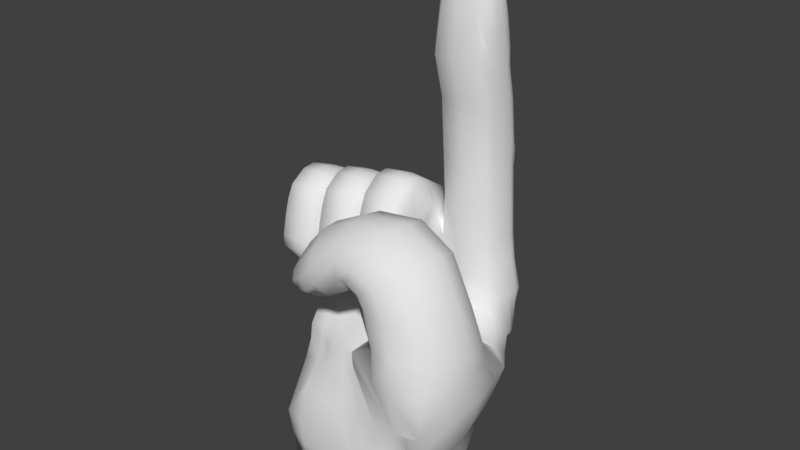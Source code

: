 # Source: right_hand.blend  (saved by Blender 2.78.0; exported with 4.5.12 LTS)
import bpy
from mathutils import Matrix  # noqa: F401  (used for matrix-valued properties, if any)

bpy.ops.wm.read_factory_settings(use_empty=True)
scene = bpy.context.scene
scene.name = 'Scene'

# ---- collections
col_collection_1 = bpy.data.collections.new('Collection 1'); scene.collection.children.link(col_collection_1)

# ---- world
world_world = bpy.data.worlds.new('World'); scene.world = world_world
world_world.color = (0.05088, 0.05088, 0.05088)
world_world.use_sun_shadow = False
world_world.sun_shadow_jitter_overblur = 0.0
world_world.cycles.sampling_method = 'MANUAL'

# ---- meshes
me_plane = bpy.data.meshes.new('Plane')
me_plane.from_pydata([(-0.2796, 0.08342, -0.6136), (0.08996, 0.117, -0.6136), (-0.2798, -0.2905, -0.6111), (0.08996, -0.3406, -0.6136), (-0.3294, -0.1118, -0.6136), (-0.09483, 0.1072, -0.6136), (0.09818, -0.1118, -0.6136), (-0.09483, -0.3308, -0.6136), (-0.1156, -0.1118, -0.6136), (-0.3217, -0.01419, -0.6136), (-0.002435, 0.117, -0.6136), (0.0969, -0.2262, -0.6136), (-0.1872, -0.3225, -0.6136), (-0.3217, -0.2094, -0.6136), (-0.1872, 0.09893, -0.6136), (0.0969, 0.002629, -0.6136), (-0.002435, -0.3406, -0.6136), (-0.1124, -0.2213, -0.6136), (-0.1124, -0.0023, -0.6136), (-0.2225, -0.1118, -0.6136), (-0.008712, -0.1118, -0.6136), (-0.007735, 0.002629, -0.6136), (-0.217, -0.006429, -0.6136), (-0.217, -0.2171, -0.6136), (-0.007735, -0.2262, -0.6136), (0.1723, 0.1105, -0.6136), (0.1723, -0.3341, -0.6136), (0.1934, -0.1118, -0.6136), (0.1901, -0.223, -0.6136), (0.1901, -0.0006221, -0.6136), (0.2567, 0.09893, -0.6136), (0.2567, -0.3225, -0.6136), (0.2911, -0.1118, -0.6136), (0.2858, -0.2171, -0.6136), (0.2858, -0.006429, -0.6136), (0.3455, 0.08342, -0.6136), (0.3455, -0.307, -0.6136), (0.3939, -0.1118, -0.6136), (0.3863, -0.2094, -0.6136), (0.3863, -0.01419, -0.6136), (-0.304, 0.08342, -0.5136), (0.09411, 0.117, -0.5136), (-0.3041, -0.2905, -0.5111), (0.09411, -0.3406, -0.5136), (-0.3576, -0.1118, -0.5136), (-0.09142, 0.1072, -0.5136), (0.3834, 0.09159, -0.3975), (-0.1049, -0.3308, -0.5136), (0.2837, -0.3313, -0.3975), (-0.3493, -0.01419, -0.5136), (-0.005412, 0.117, -0.5136), (0.2837, 0.1077, -0.3975), (-0.2045, -0.3225, -0.5136), (-0.3493, -0.2094, -0.5136), (-0.2045, 0.09893, -0.5136), (0.1889, -0.3434, -0.3975), (-0.005412, -0.3406, -0.5136), (0.1889, 0.1199, -0.3975), (-0.00715, -0.3502, -0.3975), (-0.2145, 0.1077, -0.3975), (-0.3654, -0.2135, -0.3975), (-0.2145, -0.3313, -0.3975), (-0.00715, 0.1266, -0.3975), (-0.3654, -0.0101, -0.3975), (-0.1108, -0.3399, -0.3975), (0.1828, 0.1105, -0.5136), (0.1828, -0.3341, -0.5136), (-0.09733, 0.1164, -0.3975), (-0.3986, -0.1118, -0.3975), (0.09654, -0.3502, -0.3975), (0.2738, 0.09893, -0.5136), (0.2738, -0.3225, -0.5136), (-0.3184, -0.2986, -0.395), (0.09654, 0.1266, -0.3975), (-0.3182, 0.09159, -0.3975), (0.3694, 0.08342, -0.5136), (0.3694, -0.307, -0.5136), (0.4215, -0.1118, -0.5136), (0.4134, -0.2094, -0.5136), (0.4134, -0.01419, -0.5136), (0.3834, -0.3152, -0.3975), (0.4506, -0.1118, -0.3975), (0.4422, -0.2135, -0.3975), (0.4422, -0.0101, -0.3975), (0.5101, -0.1497, -0.2442), (0.4953, -0.2771, -0.2744), (0.4953, -0.02238, -0.2139), (0.58, -0.1812, -0.1138), (0.5652, -0.3086, -0.144), (0.5652, -0.05386, -0.08355), (0.6292, -0.2084, 0.03642), (0.6144, -0.337, 0.01212), (0.6144, -0.07979, 0.06072), (0.6263, -0.2574, 0.1817), (0.6123, -0.3606, 0.1711), (0.6109, -0.1541, 0.19), (0.6213, -0.2548, 0.2727), (0.6062, -0.35, 0.2814), (0.607, -0.1597, 0.2619), (0.5425, -0.4459, 0.2791), (0.5611, -0.464, 0.145), (0.5441, -0.4642, -0.03167), (0.4854, -0.435, -0.19), (0.423, -0.4036, -0.3226), (0.4326, -0.4925, 0.2829), (0.4514, -0.5149, 0.145), (0.3267, -0.4743, 0.2814), (0.3454, -0.4954, 0.145), (0.2512, -0.4135, 0.2981), (0.2695, -0.4041, 0.2238), (0.2482, -0.294, 0.2629), (0.2935, -0.2825, 0.2358), (0.2825, -0.2156, 0.2564), (0.3276, -0.1972, 0.2358), (0.3832, -0.135, 0.3017), (0.3711, -0.07941, 0.1856), (0.5119, -0.1035, 0.3017), (0.4998, -0.04798, 0.1856), (0.5327, 0.02198, 0.1204), (0.4836, 0.07481, 0.1419), (0.4127, 0.1085, 0.2171), (0.3756, 0.1298, 0.3325), (0.3594, 0.1407, 0.4186), (-0.00715, 0.1693, -0.2637), (-0.09733, 0.159, -0.2637), (0.09654, 0.1693, -0.2637), (-0.00715, 0.206, -0.1725), (-0.09733, 0.1957, -0.1725), (0.09654, 0.206, -0.1725), (-0.00715, 0.2663, -0.06963), (-0.09733, 0.256, -0.06963), (0.09654, 0.2663, -0.06963), (-0.00715, 0.3339, 0.05681), (-0.1108, 0.3237, 0.05681), (0.09654, 0.3339, 0.05681), (-0.4467, 0.1172, 0.6097), (-0.3779, 0.1196, 0.6155), (-0.3204, 0.1172, 0.6097), (-0.4467, 0.31, 0.5031), (-0.4467, 0.4183, 0.378), (-0.3779, 0.3172, 0.5061), (-0.3779, 0.4183, 0.378), (-0.3204, 0.31, 0.5031), (-0.3204, 0.4183, 0.378), (0.1788, 0.2061, -0.2345), (0.1788, 0.2704, -0.102), (0.1788, 0.3329, 0.01913), (0.1788, 0.4142, 0.1781), (0.1788, 0.4445, 0.2614), (0.1788, 0.4123, 0.3446), (0.1761, 0.3915, 0.52), (0.193, 0.3839, 0.6913), (0.193, 0.3991, 0.795), (0.193, 0.3707, 0.879), (0.193, 0.3385, 1.072), (0.193, 0.312, 1.2), (0.193, 0.3177, 1.279), (0.193, 0.2818, 1.42), (0.2027, 0.252, 1.428), (0.1998, 0.2281, 1.61), (0.1985, 0.2081, 1.646), (0.1982, 0.1833, 1.65), (0.1975, 0.1429, 1.627), (0.1961, 0.1121, 1.567), (0.1912, 0.09059, 1.437), (0.1788, 0.06979, 1.242), (0.1788, 0.1171, 1.064), (0.1788, 0.1379, 0.7827), (0.1788, 0.1474, 0.6444), (0.353, 0.1758, -0.2307), (0.353, 0.2439, -0.1001), (0.353, 0.3083, 0.0267), (0.353, 0.3934, 0.1838), (0.353, 0.4256, 0.25), (0.353, 0.3953, 0.339), (0.3502, 0.3669, 0.5052), (0.353, 0.3556, 0.6617), (0.353, 0.384, 0.7852), (0.353, 0.3499, 0.8667), (0.353, 0.3253, 1.067), (0.353, 0.2988, 1.195), (0.353, 0.3064, 1.267), (0.353, 0.2761, 1.405), (0.3425, 0.2472, 1.422), (0.3422, 0.2311, 1.607), (0.3475, 0.2127, 1.643), (0.3517, 0.1822, 1.648), (0.3483, 0.1433, 1.622), (0.3418, 0.106, 1.553), (0.3491, 0.08606, 1.415), (0.353, 0.0736, 1.245), (0.353, 0.1215, 1.062), (0.353, 0.1329, 0.9429), (0.353, 0.1412, 0.7841), (0.353, 0.1424, 0.6275), (0.1788, 0.1275, 0.9235), (0.5723, -0.2594, 0.4262), (0.5572, -0.3473, 0.4329), (0.5583, -0.1717, 0.4146), (0.5059, -0.4361, 0.4259), (0.3965, -0.4798, 0.4198), (0.2909, -0.4637, 0.409), (0.2025, -0.3998, 0.3789), (0.1991, -0.3007, 0.3704), (0.2332, -0.2281, 0.3674), (0.3484, -0.1596, 0.3889), (0.4766, -0.1324, 0.3981), (0.4681, -0.2457, 0.6157), (0.4547, -0.3341, 0.6161), (0.4573, -0.1585, 0.5985), (0.4306, -0.425, 0.582), (0.3359, -0.4719, 0.53), (0.2446, -0.4589, 0.4751), (0.1942, -0.3909, 0.4397), (0.1912, -0.2919, 0.4295), (0.2208, -0.2183, 0.4408), (0.2944, -0.1531, 0.4787), (0.4054, -0.1221, 0.5415), (0.3071, -0.2393, 0.7014), (0.2994, -0.3279, 0.6995), (0.3032, -0.1521, 0.683), (0.2691, -0.42, 0.6474), (0.2254, -0.4684, 0.5757), (0.1834, -0.4569, 0.5018), (0.1603, -0.3897, 0.4558), (0.1591, -0.2907, 0.445), (0.1729, -0.2166, 0.4623), (0.2068, -0.1503, 0.5155), (0.258, -0.1175, 0.6015), (0.1014, 0.4183, 0.419), (0.1014, 0.31, 0.5682), (0.03674, 0.4183, 0.419), (0.03674, 0.3172, 0.5719), (-0.04054, 0.4183, 0.419), (-0.04054, 0.31, 0.5682), (0.1014, 0.1172, 0.6955), (0.03674, 0.1196, 0.7024), (-0.04054, 0.1172, 0.6955), (0.1014, 0.04332, 0.7264), (0.03674, 0.04386, 0.7341), (-0.04054, 0.04332, 0.7264), (0.1014, -0.01336, 0.7193), (0.03674, -0.01425, 0.7268), (-0.04054, -0.01336, 0.7193), (0.1014, -0.08427, 0.6633), (0.03674, -0.08694, 0.6694), (-0.04054, -0.08427, 0.6633), (0.1014, -0.1117, 0.5951), (0.03674, -0.115, 0.5995), (-0.04054, -0.1117, 0.5951), (0.1014, -0.1316, 0.5093), (0.03674, -0.1355, 0.5115), (-0.04054, -0.1316, 0.5093), (0.1014, -0.1494, 0.4077), (0.03674, -0.1537, 0.4073), (-0.04054, -0.1494, 0.4077), (0.1014, -0.145, 0.3422), (0.03674, -0.1492, 0.3402), (-0.04054, -0.145, 0.3422), (0.1014, -0.1131, 0.2834), (0.03674, -0.1165, 0.2799), (-0.04054, -0.1131, 0.2834), (0.1014, -0.04921, 0.1998), (0.03674, -0.05101, 0.1942), (-0.04054, -0.04921, 0.1998), (0.1014, 0.02495, 0.1543), (0.03674, 0.02503, 0.1476), (-0.04054, 0.02495, 0.1543), (0.1014, 0.1022, 0.1567), (0.03674, 0.1043, 0.15), (-0.04054, 0.1022, 0.1567), (0.1014, 0.1742, 0.2015), (0.03674, 0.178, 0.196), (-0.04054, 0.1742, 0.2015), (0.1014, 0.172, 0.2578), (0.03674, 0.1758, 0.2536), (-0.04054, 0.172, 0.2578), (0.1014, 0.137, 0.3159), (0.03674, 0.1399, 0.3132), (-0.04054, 0.137, 0.3159), (0.1014, 0.09205, 0.3748), (0.03674, 0.09381, 0.3736), (-0.04054, 0.09205, 0.3748), (0.1014, 0.0304, 0.4087), (0.03674, 0.0304, 0.4087), (-0.04054, 0.0304, 0.4087), (0.1014, 0.06002, 0.4271), (0.03674, 0.06002, 0.4271), (-0.04054, 0.06002, 0.4271), (0.1014, 0.06833, 0.4565), (0.03674, 0.06833, 0.4565), (-0.04054, 0.06833, 0.4565), (0.1351, -0.03455, 0.4906), (0.03674, 0.1716, 0.3744), (-0.04054, 0.1716, 0.3744), (0.1014, 0.1719, 0.3748), (0.2659, 0.3206, 0.02291), (0.3216, 0.09117, -0.5136), (0.2659, 0.122, 0.9314), (0.3011, 0.09117, -0.6136), (0.2708, 0.1421, 1.632), (0.2659, 0.3068, 1.413), (0.2659, 0.4194, 0.7901), (0.2659, 0.4038, 0.1809), (0.3335, 0.09967, -0.3975), (0.3361, -0.01031, -0.6136), (0.2659, 0.1313, 0.7816), (0.2675, 0.1027, 1.558), (0.2691, 0.2646, 1.426), (0.2659, 0.3882, 0.8729), (0.2659, 0.4652, 0.2575), (0.3335, -0.3232, -0.3975), (0.2659, 0.1313, 0.6555), (0.267, 0.07697, 1.423), (0.3425, -0.1118, -0.6136), (0.2686, 0.2408, 1.611), (0.2659, 0.3598, 1.069), (0.2659, 0.4038, 0.3418), (0.2659, 0.1909, -0.2326), (0.3361, -0.2133, -0.6136), (0.2659, 0.06348, 1.242), (0.2709, 0.215, 1.653), (0.2659, 0.3333, 1.198), (0.2602, 0.3872, 0.5199), (0.2659, 0.2572, -0.101), (0.3216, -0.3148, -0.5136), (0.2659, 0.1111, 1.061), (0.3011, -0.3148, -0.6136), (0.2722, 0.1827, 1.659), (0.2659, 0.3399, 1.273), (0.2659, 0.3976, 0.6765), (0.353, 0.1412, 0.6618), (0.5845, -0.04513, 0.05981), (0.1014, 0.4858, 0.2785), (0.03674, 0.516, 0.2803), (-0.04054, 0.4858, 0.2785), (0.1014, 0.4411, 0.1836), (0.03674, 0.4411, 0.1836), (-0.04054, 0.4411, 0.1836), (0.1677, 0.1964, 1.602), (0.1653, 0.1442, 1.588), (0.1451, 0.1898, 1.499), (0.1485, 0.1404, 1.481), (0.1289, 0.2003, 1.357), (0.1289, 0.1522, 1.351), (0.1315, 0.2095, 1.301), (0.1315, 0.1614, 1.294), (0.1315, 0.2175, 1.215), (0.1315, 0.1692, 1.21), (0.1315, 0.2411, 1.074), (0.1315, 0.1929, 1.067), (0.1394, 0.253, 0.9066), (0.1394, 0.2046, 0.9027), (0.1473, 0.2672, 0.822), (0.1473, 0.2193, 0.8139), (0.1459, 0.279, 0.7276), (0.1459, 0.2312, 0.7191), (0.1331, 0.01361, 0.6842), (0.1331, -0.0573, 0.6283), (0.1331, -0.08471, 0.5601), (0.1331, -0.1046, 0.4742), (0.1331, -0.1224, 0.3726), (0.1532, 0.3742, 0.5729), (0.1702, 0.3666, 0.6922), (0.1702, 0.3817, 0.796), (0.1702, 0.3534, 0.8799), (0.1702, 0.3212, 1.073), (0.1702, 0.2947, 1.201), (0.1702, 0.3004, 1.28), (0.1702, 0.2644, 1.357), (0.1664, 0.2258, 1.452), (0.378, 0.2125, 1.604), (0.3898, 0.1826, 1.602), (0.3866, 0.1454, 1.584), (0.3767, 0.1146, 1.549), (0.3874, 0.2161, 1.444), (0.4014, 0.1839, 1.492), (0.397, 0.1447, 1.482), (0.3821, 0.1067, 1.459), (0.4003, 0.2199, 1.344), (0.4082, 0.1895, 1.344), (0.4003, 0.1476, 1.344), (0.3898, 0.1005, 1.344), (0.3992, 0.2352, 1.266), (0.4071, 0.2048, 1.266), (0.3992, 0.163, 1.266), (0.3887, 0.1158, 1.266), (0.3992, 0.2407, 1.197), (0.4071, 0.2103, 1.197), (0.3992, 0.1684, 1.197), (0.3887, 0.1213, 1.197), (0.3959, 0.2746, 1.068), (0.4038, 0.2442, 1.068), (0.3959, 0.2024, 1.068), (0.3854, 0.1552, 1.068), (0.3915, 0.3064, 0.8643), (0.3994, 0.276, 0.8643), (0.3915, 0.2341, 0.8642), (0.381, 0.187, 0.8638), (0.3915, 0.3064, 0.7843), (0.3994, 0.276, 0.7844), (0.3915, 0.2341, 0.7843), (0.381, 0.187, 0.7839), (0.3992, 0.3064, 0.6485), (0.4071, 0.276, 0.6486), (0.3992, 0.2341, 0.6485), (0.3887, 0.187, 0.6481), (0.4079, 0.3064, 0.4788), (0.4158, 0.276, 0.4788), (0.4079, 0.2341, 0.4787), (0.3974, 0.187, 0.4783), (0.4211, 0.3064, 0.3682), (0.429, 0.276, 0.3682), (0.4211, 0.2341, 0.3681), (0.4106, 0.187, 0.3677), (0.4496, 0.3064, 0.2444), (0.4574, 0.276, 0.2445), (0.4496, 0.2341, 0.2443), (0.439, 0.187, 0.2439), (0.4294, 0.3065, 0.07289), (0.4571, 0.2641, 0.07362), (0.4729, 0.2263, 0.07276), (0.4851, 0.1817, 0.08309), (0.1277, 0.04854, 0.2288), (0.1277, 0.09647, 0.2762), (0.1397, -0.0106, 0.2934), (0.1397, 0.03733, 0.3408), (0.1397, -0.06688, 0.3542), (0.1397, -0.01895, 0.4017), (0.1351, -0.0062, 0.5182), (0.1234, 0.0445, 0.5544), (0.1259, 0.1083, 0.6545), (0.1117, 0.192, 0.557), (0.1226, 0.121, 0.6442), (0.1288, 0.192, 0.5029), (0.1397, 0.121, 0.5901), (-0.06153, 0.04587, 0.2182), (-0.06153, 0.09914, 0.2842), (-0.07339, -0.01745, 0.3015), (-0.07339, 0.03104, 0.3451), (-0.07339, -0.07844, 0.3791), (-0.07339, -0.01384, 0.388), (-0.07339, -0.08726, 0.4864), (-0.07339, -0.03058, 0.4541), (-0.07522, -0.04058, 0.6143), (-0.07339, 0.01762, 0.5402), (-0.07339, 0.1239, 0.5827), (-0.07339, 0.09226, 0.5257), (-0.07339, 0.3065, 0.465), (-0.0577, 0.2786, 0.4079), (-0.06475, 0.006194, 0.4432), (-0.06475, 0.03946, 0.4537), (-0.06475, 0.05478, 0.4802), (-0.1151, 0.4183, 0.4008), (-0.1151, 0.31, 0.5347), (-0.1763, 0.4183, 0.4008), (-0.1763, 0.3172, 0.538), (-0.2494, 0.4183, 0.4008), (-0.2494, 0.31, 0.5347), (-0.1151, 0.1172, 0.6489), (-0.1763, 0.1196, 0.6551), (-0.2494, 0.1172, 0.6489), (-0.1151, 0.04332, 0.6767), (-0.1763, 0.04386, 0.6835), (-0.2494, 0.04332, 0.6767), (-0.1151, -0.01336, 0.6703), (-0.1763, -0.01425, 0.677), (-0.2494, -0.01336, 0.6703), (-0.1151, -0.08427, 0.6201), (-0.1763, -0.08694, 0.6255), (-0.2494, -0.08427, 0.6201), (-0.1151, -0.1117, 0.5588), (-0.1763, -0.115, 0.5628), (-0.2494, -0.1117, 0.5588), (-0.1151, -0.1316, 0.4818), (-0.1763, -0.1355, 0.4838), (-0.2494, -0.1316, 0.4818), (-0.1151, -0.1494, 0.3906), (-0.1763, -0.1537, 0.3903), (-0.2494, -0.1494, 0.3906), (-0.1151, -0.145, 0.3319), (-0.1763, -0.1492, 0.3301), (-0.2494, -0.145, 0.3319), (-0.1151, -0.1131, 0.2791), (-0.1763, -0.1165, 0.276), (-0.2494, -0.1131, 0.2791), (-0.1151, -0.04921, 0.2041), (-0.1763, -0.05101, 0.1991), (-0.2494, -0.04921, 0.2041), (-0.1151, 0.02495, 0.1633), (-0.1763, 0.02503, 0.1572), (-0.2494, 0.02495, 0.1633), (-0.1151, 0.1022, 0.1654), (-0.1763, 0.1043, 0.1594), (-0.2494, 0.1022, 0.1654), (-0.1151, 0.1742, 0.2056), (-0.1763, 0.178, 0.2007), (-0.2494, 0.1742, 0.2056), (-0.1151, 0.172, 0.2561), (-0.1763, 0.1758, 0.2524), (-0.2494, 0.172, 0.2561), (-0.1151, 0.137, 0.3082), (-0.1763, 0.1399, 0.3058), (-0.2494, 0.137, 0.3082), (-0.1151, 0.09205, 0.3611), (-0.1763, 0.09381, 0.3601), (-0.2494, 0.09205, 0.3611), (-0.1151, 0.0304, 0.3915), (-0.1763, 0.0304, 0.3915), (-0.2494, 0.0304, 0.3915), (-0.1151, 0.06002, 0.4081), (-0.1763, 0.06002, 0.4081), (-0.2494, 0.06002, 0.4081), (-0.1151, 0.06833, 0.4345), (-0.1763, 0.06833, 0.4345), (-0.2494, 0.06833, 0.4345), (-0.08314, -0.03455, 0.465), (-0.1763, 0.1716, 0.3608), (-0.2494, 0.1716, 0.3608), (-0.1151, 0.1719, 0.3611), (-0.08507, 0.01361, 0.6388), (-0.08507, -0.0573, 0.5886), (-0.08507, -0.08471, 0.5274), (-0.08507, -0.1046, 0.4503), (-0.08507, -0.1224, 0.3592), (-0.0902, 0.04854, 0.2301), (-0.0902, 0.09647, 0.2726), (-0.0788, -0.0106, 0.2881), (-0.0788, 0.03733, 0.3306), (-0.0788, -0.06688, 0.3427), (-0.0788, -0.01895, 0.3852), (-0.08314, -0.0062, 0.4898), (-0.09425, 0.0445, 0.5223), (-0.09193, 0.1083, 0.6121), (-0.09588, 0.3138, 0.4886), (-0.09502, 0.121, 0.6028), (-0.07968, 0.3138, 0.4401), (-0.07882, 0.121, 0.5543), (-0.07457, 0.2716, 0.4155), (-0.07246, 0.09139, 0.4915), (-0.2693, 0.04587, 0.2206), (-0.2693, 0.09914, 0.2798), (-0.2805, -0.01745, 0.2953), (-0.2805, 0.03104, 0.3345), (-0.2805, -0.07844, 0.365), (-0.2805, -0.01384, 0.3729), (-0.2805, -0.08726, 0.4612), (-0.2805, -0.03058, 0.4323), (-0.2822, -0.04058, 0.5761), (-0.2805, 0.01762, 0.5095), (-0.2805, 0.1239, 0.5477), (-0.2805, 0.09226, 0.4965), (-0.2805, 0.3065, 0.442), (-0.2805, 0.2748, 0.3909), (-0.2723, 0.006194, 0.4225), (-0.2723, 0.03946, 0.432), (-0.2723, 0.05478, 0.4557), (-0.3204, 0.04332, 0.6356), (-0.3779, 0.04386, 0.642), (-0.4467, 0.04332, 0.6356), (-0.3204, -0.01336, 0.6296), (-0.3779, -0.01425, 0.6359), (-0.4467, -0.01336, 0.6296), (-0.3204, -0.08427, 0.5828), (-0.3779, -0.08694, 0.5878), (-0.4467, -0.08427, 0.5828), (-0.3204, -0.1117, 0.5256), (-0.3779, -0.115, 0.5293), (-0.4467, -0.1117, 0.5256), (-0.3204, -0.1316, 0.4536), (-0.3779, -0.1355, 0.4555), (-0.4467, -0.1316, 0.4536), (-0.3204, -0.1494, 0.3685), (-0.3779, -0.1537, 0.3682), (-0.4467, -0.1494, 0.3685), (-0.3204, -0.145, 0.3137), (-0.3779, -0.1492, 0.312), (-0.4467, -0.145, 0.3137), (-0.3204, -0.1131, 0.2644), (-0.3779, -0.1165, 0.2615), (-0.4467, -0.1131, 0.2644), (-0.3204, -0.04921, 0.1943), (-0.3779, -0.05101, 0.1896), (-0.4467, -0.04921, 0.1943), (-0.3204, 0.02495, 0.1562), (-0.3779, 0.02503, 0.1506), (-0.4467, 0.02495, 0.1562), (-0.3204, 0.1022, 0.1582), (-0.3779, 0.1043, 0.1526), (-0.4467, 0.1022, 0.1582), (-0.3204, 0.1742, 0.1958), (-0.3779, 0.178, 0.1911), (-0.4467, 0.1742, 0.1958), (-0.3204, 0.172, 0.2429), (-0.3779, 0.1758, 0.2394), (-0.4467, 0.172, 0.2429), (-0.3204, 0.137, 0.2916), (-0.3779, 0.1399, 0.2893), (-0.4467, 0.137, 0.2916), (-0.3204, 0.09205, 0.341), (-0.3779, 0.09381, 0.34), (-0.4467, 0.09205, 0.341), (-0.3204, 0.0304, 0.3693), (-0.3779, 0.0304, 0.3693), (-0.4467, 0.0304, 0.3693), (-0.3204, 0.06002, 0.3848), (-0.3779, 0.06002, 0.3848), (-0.4467, 0.06002, 0.3848), (-0.3204, 0.06833, 0.4094), (-0.3779, 0.06833, 0.4094), (-0.4467, 0.06833, 0.4094), (-0.2904, -0.03455, 0.438), (-0.3779, 0.1716, 0.3407), (-0.4467, 0.1716, 0.3407), (-0.3204, 0.1719, 0.341), (-0.2922, 0.01361, 0.6003), (-0.2922, -0.0573, 0.5534), (-0.2922, -0.08471, 0.4962), (-0.2922, -0.1046, 0.4243), (-0.2922, -0.1224, 0.3391), (-0.297, 0.04854, 0.2186), (-0.297, 0.09647, 0.2583), (-0.2863, -0.0106, 0.2727), (-0.2863, 0.03733, 0.3125), (-0.2863, -0.06688, 0.3237), (-0.2863, -0.01895, 0.3635), (-0.2904, -0.0062, 0.4611), (-0.3008, 0.0445, 0.4914), (-0.2987, 0.1083, 0.5754), (-0.3024, 0.3138, 0.46), (-0.3016, 0.121, 0.5667), (-0.2872, 0.3138, 0.4147), (-0.2863, 0.121, 0.5213), (-0.3126, 0.2749, 0.3823), (-0.2804, 0.09139, 0.4627), (-0.4654, 0.04587, 0.2098), (-0.4654, 0.09914, 0.265), (-0.4759, -0.01745, 0.2795), (-0.4759, 0.03104, 0.3161), (-0.4759, -0.07844, 0.3446), (-0.4759, -0.01384, 0.352), (-0.4759, -0.08726, 0.4345), (-0.4759, -0.03058, 0.4074), (-0.4775, -0.04058, 0.5417), (-0.4759, 0.01762, 0.4795), (-0.4759, 0.1239, 0.5152), (-0.4759, 0.09226, 0.4674), (-0.4759, 0.3065, 0.4165), (-0.4933, 0.275, 0.3679), (-0.4682, 0.006194, 0.3982), (-0.4682, 0.03946, 0.4071), (-0.4682, 0.05478, 0.4292), (0.5665, 0.05256, 0.02987), (0.5238, 0.1129, 0.05137), (0.1091, -0.2458, 0.6814), (0.1078, -0.3233, 0.6782), (0.112, -0.1697, 0.6657), (0.1163, -0.4039, 0.631), (0.1227, -0.4466, 0.5638), (0.129, -0.437, 0.4947), (0.1424, -0.3843, 0.423), (0.1429, -0.2978, 0.4134), (0.141, -0.233, 0.43), (0.1264, -0.169, 0.5091), (0.1189, -0.1399, 0.5897), (-0.03803, -0.2507, 0.6064), (-0.0376, -0.3282, 0.6031), (-0.03349, -0.1746, 0.5913), (-0.02002, -0.4087, 0.5582), (-0.001666, -0.4513, 0.4932), (0.0162, -0.4416, 0.4261), (0.03604, -0.3888, 0.3556), (0.03693, -0.3023, 0.3461), (0.03138, -0.2375, 0.362), (0.007422, -0.1737, 0.4394), (-0.01416, -0.1447, 0.5175), (-0.1236, -0.2528, 0.5199), (-0.1187, -0.3198, 0.515), (-0.1241, -0.1865, 0.5078), (-0.09928, -0.3879, 0.4716), (-0.08078, -0.4229, 0.4109), (-0.06561, -0.4125, 0.3497), (-0.06002, -0.3608, 0.3131), (-0.06403, -0.2858, 0.3066), (-0.0725, -0.2303, 0.3228), (-0.08818, -0.1814, 0.3687), (-0.1088, -0.1585, 0.4409), (-0.1984, -0.2767, 0.4076), (-0.1955, -0.3155, 0.4048), (-0.1987, -0.2384, 0.4007), (-0.1843, -0.3549, 0.3797), (-0.1736, -0.3751, 0.3446), (-0.1649, -0.3691, 0.3092), (-0.1616, -0.3392, 0.288), (-0.1639, -0.2958, 0.2843), (-0.1688, -0.2637, 0.2937), (-0.1779, -0.2354, 0.3202), (-0.1898, -0.2222, 0.362), (-0.2112, -0.2872, 0.3741), (-0.2095, -0.3101, 0.3725), (-0.2114, -0.2644, 0.37), (-0.2029, -0.3335, 0.3576), (-0.1965, -0.3455, 0.3368), (-0.1913, -0.3419, 0.3158), (-0.1894, -0.3242, 0.3033), (-0.1908, -0.2985, 0.301), (-0.1937, -0.2794, 0.3066), (-0.1991, -0.2627, 0.3223), (-0.2061, -0.2549, 0.3471), (-0.08422, 0.3956, 0.4191), (-0.2917, 0.3956, 0.3937), (-0.4399, 0.4576, 0.222), (-0.369, 0.5183, 0.2171), (-0.3139, 0.4781, 0.2204), (-0.1086, 0.4781, 0.2431), (-0.1673, 0.5183, 0.2399), (-0.2429, 0.4781, 0.2431), (-0.07353, 0.4586, 0.2739), (-0.281, 0.4586, 0.2485), (-0.4415, 0.4004, 0.1463), (-0.3728, 0.4004, 0.1463), (-0.3153, 0.4004, 0.1463), (-0.1099, 0.4004, 0.1691), (-0.1711, 0.4004, 0.1691), (-0.2443, 0.4004, 0.1691), (-0.07517, 0.4013, 0.1982), (-0.2826, 0.4013, 0.1728), (-0.4335, 0.3262, 0.02124), (-0.3891, 0.3262, 0.02124), (-0.3316, 0.3262, 0.02124), (-0.1262, 0.3262, 0.04402), (-0.1874, 0.3262, 0.04402), (-0.2605, 0.3262, 0.04402), (-0.4027, 0.214, -0.1023), (-0.2989, 0.3272, 0.0477), (-0.3381, 0.2537, -0.09519), (-0.1215, 0.2674, -0.07572), (-0.1962, 0.2674, -0.07572), (-0.2693, 0.2674, -0.07572), (-0.3885, 0.1425, -0.2143), (-0.3414, 0.2, -0.2113), (-0.1247, 0.2137, -0.1918), (-0.1995, 0.2137, -0.1918), (-0.2726, 0.2137, -0.1918), (-0.3752, 0.05555, -0.2875), (-0.3371, 0.1515, -0.2936), (-0.1952, 0.1653, -0.2741), (-0.2684, 0.1653, -0.2741), (-0.4808, 0.3196, 0.1543), (-0.4727, 0.2455, 0.02924), (-0.4419, 0.1332, -0.09433), (-0.4374, 0.06408, -0.1724), (-0.452, 0.2928, 0.2192), (0.1733, 0.1474, 0.4448), (0.2604, 0.1313, 0.4455), (0.1733, 0.1474, 0.3094), (0.2604, 0.1313, 0.3101), (0.17, 0.1324, 0.2031), (0.2571, 0.1163, 0.2038), (0.03674, 0.1848, 0.2507), (-0.04054, 0.1848, 0.2507), (0.1014, 0.1851, 0.251), (-0.1763, 0.1848, 0.237), (-0.2494, 0.1848, 0.237), (-0.1151, 0.1851, 0.2374), (-0.3779, 0.1848, 0.2169), (-0.3204, 0.1851, 0.2172), (0.0368, 0.1179, 0.1554), (-0.04047, 0.1179, 0.1554), (0.1015, 0.1182, 0.1558), (-0.1762, 0.1179, 0.1418), (-0.2493, 0.1179, 0.1418), (-0.115, 0.1182, 0.1421), (-0.3779, 0.1179, 0.1217), (-0.3204, 0.1182, 0.122), (0.0368, 0.01496, 0.1204), (-0.04047, 0.01496, 0.1204), (0.1015, 0.01527, 0.1207), (-0.1762, 0.01496, 0.1067), (-0.2493, 0.01496, 0.1067), (-0.115, 0.01527, 0.1071), (-0.3735, 0.03251, 0.04555), (-0.3204, 0.01527, 0.08691), (0.4217, 0.0268, 0.1691), (0.179, 0.0507, 0.1551), (0.2661, 0.03465, 0.1558), (0.03879, -0.08381, 0.06552), (-0.03849, -0.08381, 0.06552), (0.1034, -0.0835, 0.06587), (-0.1742, -0.08381, 0.05188), (-0.2474, -0.08381, 0.05188), (-0.113, -0.0835, 0.0522), (-0.3184, -0.0835, 0.03204), (0.181, -0.04807, 0.1002), (0.2681, -0.06412, 0.1009), (0.1585, -0.3979, 0.1602), (0.1547, -0.2812, 0.1602), (0.1888, -0.1958, 0.1602), (0.07539, -0.3045, 0.01882), (0.0716, -0.2376, 0.01882), (0.1057, -0.1887, 0.01882), (0.02558, -0.2395, -0.07821), (0.008061, -0.2174, -0.01746), (0.03009, -0.1898, 0.03053), (-0.04485, -0.2325, -0.08992), (-0.06236, -0.2104, -0.02916), (-0.04033, -0.1828, 0.01883), (-0.1209, -0.2238, -0.1008), (-0.1384, -0.2017, -0.04002), (-0.1164, -0.1741, 0.007966), (-0.3508, -0.06746, -0.006295), (-0.4321, 0.01117, -0.2298), (-0.1765, -0.1526, 0.002536), (-0.2421, -0.1367, -0.005493), (-0.3131, -0.1364, -0.02533), (-0.3455, -0.1204, -0.1894), (-0.4172, -0.01361, -0.289), (-0.1679, -0.1893, -0.05636), (-0.2272, -0.1615, -0.06464), (-0.2982, -0.1612, -0.08448), (-0.3306, -0.1451, -0.2485), (-0.1758, -0.2154, -0.1434), (-0.2351, -0.1876, -0.1517), (-0.3061, -0.1873, -0.1715), (-0.3385, -0.1713, -0.3356), (0.2899, -0.2984, -0.2315), (0.1951, -0.3105, -0.2315), (-0.0009731, -0.3172, -0.2315), (-0.2084, -0.2984, -0.2315), (-0.1047, -0.307, -0.2315), (0.1027, -0.3172, -0.2315), (0.3397, -0.2903, -0.2315), (-0.4733, 0.2935, 0.2768)], [], [(24, 11, 3, 16), (23, 17, 7, 12), (22, 18, 8, 19), (21, 15, 6, 20), (18, 21, 20, 8), (5, 10, 21, 18), (10, 1, 15, 21), (9, 22, 19, 4), (0, 14, 22, 9), (14, 5, 18, 22), (13, 23, 12, 2), (4, 19, 23, 13), (19, 8, 17, 23), (17, 24, 16, 7), (8, 20, 24, 17), (20, 6, 11, 24), (3, 11, 28, 26), (15, 1, 25, 29), (11, 6, 27, 28), (6, 15, 29, 27), (28, 27, 32, 33), (26, 28, 33, 31), (29, 25, 30, 34), (27, 29, 34, 32), (33, 32, 314, 319), (31, 33, 319, 327), (34, 30, 299, 305), (32, 34, 305, 314), (87, 90, 91, 88), (89, 92, 90, 87), (84, 87, 88, 85), (86, 89, 87, 84), (81, 84, 85, 82), (83, 86, 84, 81), (78, 82, 80, 76), (70, 51, 304, 297), (45, 67, 62, 50), (54, 59, 67, 45), (76, 80, 311, 325), (44, 68, 63, 49), (43, 69, 58, 56), (65, 57, 51, 70), (53, 60, 68, 44), (71, 48, 55, 66), (52, 61, 72, 42), (40, 74, 59, 54), (75, 46, 83, 79), (41, 73, 57, 65), (42, 72, 60, 53), (50, 62, 73, 41), (77, 81, 82, 78), (66, 55, 69, 43), (47, 64, 61, 52), (49, 63, 74, 40), (79, 83, 81, 77), (56, 58, 64, 47), (16, 56, 47, 7), (39, 79, 77, 37), (9, 49, 40, 0), (7, 47, 52, 12), (26, 66, 43, 3), (37, 77, 78, 38), (10, 50, 41, 1), (2, 42, 53, 13), (1, 41, 65, 25), (35, 75, 79, 39), (0, 40, 54, 14), (12, 52, 42, 2), (31, 71, 66, 26), (13, 53, 44, 4), (25, 65, 70, 30), (3, 43, 56, 16), (4, 44, 49, 9), (36, 76, 325, 327), (14, 54, 45, 5), (5, 45, 50, 10), (30, 70, 297, 299), (38, 78, 76, 36), (92, 95, 93, 90), (90, 93, 94, 91), (95, 98, 96, 93), (93, 96, 97, 94), (97, 99, 100, 94), (94, 100, 101, 91), (91, 101, 102, 88), (88, 102, 103, 85), (80, 82, 85, 103), (99, 104, 105, 100), (104, 106, 107, 105), (106, 108, 109, 107), (108, 110, 111, 109), (110, 112, 113, 111), (112, 114, 115, 113), (114, 116, 117, 115), (98, 95, 117, 116), (62, 123, 125, 73), (67, 124, 123, 62), (123, 126, 128, 125), (124, 127, 126, 123), (126, 129, 131, 128), (127, 130, 129, 126), (129, 132, 134, 131), (130, 133, 132, 129), (138, 135, 136, 140), (135, 559, 558, 136), (140, 136, 137, 142), (136, 558, 557, 137), (143, 141, 140, 142), (141, 139, 138, 140), (145, 324, 318, 144), (146, 296, 324, 145), (147, 303, 296, 146), (148, 310, 303, 147), (149, 317, 310, 148), (175, 174, 317, 323), (323, 150, 151, 330), (176, 330, 302, 177), (153, 309, 302, 152), (154, 316, 309, 153), (155, 322, 316, 154), (156, 329, 322, 155), (157, 301, 329, 156), (158, 308, 301, 157), (159, 315, 308, 158), (160, 321, 315, 159), (161, 328, 321, 160), (162, 300, 328, 161), (163, 307, 300, 162), (164, 313, 307, 163), (165, 320, 313, 164), (166, 326, 320, 165), (192, 191, 326, 298), (167, 306, 298, 195), (193, 306, 312, 331), (108, 202, 203, 110), (106, 201, 202, 108), (104, 200, 201, 106), (99, 199, 200, 104), (96, 196, 197, 97), (97, 197, 199, 99), (114, 205, 206, 116), (98, 198, 196, 96), (112, 204, 205, 114), (110, 203, 204, 112), (116, 206, 198, 98), (201, 212, 213, 202), (197, 208, 210, 199), (205, 216, 217, 206), (202, 213, 214, 203), (199, 210, 211, 200), (206, 217, 209, 198), (196, 207, 208, 197), (203, 214, 215, 204), (200, 211, 212, 201), (198, 209, 207, 196), (204, 215, 216, 205), (207, 218, 219, 208), (214, 225, 226, 215), (211, 222, 223, 212), (209, 220, 218, 207), (215, 226, 227, 216), (212, 223, 224, 213), (208, 219, 221, 210), (216, 227, 228, 217), (213, 224, 225, 214), (210, 221, 222, 211), (217, 228, 220, 209), (149, 229, 230, 150), (229, 231, 232, 230), (231, 233, 234, 232), (234, 237, 236, 232), (232, 236, 235, 230), (237, 240, 239, 236), (236, 239, 238, 235), (240, 243, 242, 239), (239, 242, 241, 238), (243, 246, 245, 242), (242, 245, 244, 241), (246, 249, 248, 245), (245, 248, 247, 244), (249, 252, 251, 248), (248, 251, 250, 247), (252, 255, 254, 251), (251, 254, 253, 250), (255, 258, 257, 254), (254, 257, 256, 253), (258, 261, 260, 257), (257, 260, 259, 256), (261, 264, 263, 260), (260, 263, 262, 259), (264, 267, 266, 263), (263, 266, 265, 262), (267, 270, 269, 266), (266, 269, 268, 265), (270, 273, 272, 269), (269, 272, 271, 268), (273, 276, 275, 272), (272, 275, 274, 271), (276, 279, 278, 275), (275, 278, 277, 274), (279, 282, 281, 278), (278, 281, 280, 277), (282, 285, 284, 281), (281, 284, 283, 280), (285, 288, 287, 284), (284, 287, 286, 283), (288, 291, 290, 287), (287, 290, 289, 286), (291, 294, 293, 290), (295, 289, 290, 293), (324, 170, 169, 318), (175, 323, 330, 176), (301, 182, 181, 329), (307, 188, 187, 300), (168, 312, 306, 167), (325, 71, 31, 327), (314, 37, 38, 319), (150, 323, 317, 149), (329, 181, 180, 322), (300, 187, 186, 328), (306, 193, 192, 298), (304, 46, 75, 297), (317, 174, 173, 310), (322, 180, 179, 316), (328, 186, 185, 321), (326, 166, 195, 298), (173, 172, 303, 310), (316, 179, 178, 309), (321, 185, 184, 315), (326, 191, 190, 320), (297, 75, 35, 299), (305, 39, 37, 314), (303, 172, 171, 296), (309, 178, 177, 302), (315, 184, 183, 308), (320, 190, 189, 313), (299, 35, 39, 305), (311, 48, 71, 325), (296, 171, 170, 324), (151, 152, 302, 330), (308, 183, 182, 301), (313, 189, 188, 307), (319, 38, 36, 327), (231, 334, 335, 233), (229, 333, 334, 231), (334, 337, 338, 335), (333, 336, 337, 334), (149, 148, 333, 229), (148, 147, 336, 333), (161, 339, 340, 162), (339, 341, 342, 340), (341, 343, 344, 342), (343, 345, 346, 344), (345, 347, 348, 346), (347, 349, 350, 348), (349, 351, 352, 350), (351, 353, 354, 352), (353, 355, 356, 354), (163, 162, 340), (164, 163, 340, 342), (165, 164, 342, 344), (344, 346, 165), (166, 165, 346, 348), (348, 350, 166), (195, 166, 350, 352), (167, 195, 352, 354), (168, 167, 354, 356), (247, 359, 358, 244), (250, 360, 359, 247), (253, 361, 360, 250), (244, 358, 357, 241), (156, 368, 369, 157), (154, 366, 367, 155), (152, 364, 365, 153), (150, 362, 363, 151), (157, 369, 370, 158), (155, 367, 368, 156), (153, 365, 366, 154), (151, 363, 364, 152), (161, 160, 339), (160, 159, 339), (159, 158, 370, 339), (339, 370, 341), (341, 370, 369, 343), (343, 369, 368, 345), (345, 368, 367, 347), (347, 367, 366, 349), (349, 366, 365, 351), (351, 365, 364, 353), (353, 364, 363, 355), (188, 374, 373, 187), (187, 373, 372, 186), (186, 372, 371, 185), (374, 378, 377, 373), (373, 377, 376, 372), (372, 376, 375, 371), (378, 382, 381, 377), (377, 381, 380, 376), (376, 380, 379, 375), (382, 386, 385, 381), (381, 385, 384, 380), (380, 384, 383, 379), (386, 390, 389, 385), (385, 389, 388, 384), (384, 388, 387, 383), (390, 394, 393, 389), (389, 393, 392, 388), (388, 392, 391, 387), (394, 398, 397, 393), (393, 397, 396, 392), (392, 396, 395, 391), (398, 402, 401, 397), (397, 401, 400, 396), (396, 400, 399, 395), (185, 371, 184), (183, 184, 371, 375), (182, 183, 375, 379), (181, 182, 379, 383), (180, 181, 383, 387), (179, 180, 387, 391), (178, 179, 391, 395), (177, 178, 395, 399), (188, 189, 378, 374), (378, 189, 382), (189, 190, 386, 382), (386, 190, 390), (190, 191, 394, 390), (191, 192, 398, 394), (192, 193, 402, 398), (402, 406, 405, 401), (401, 405, 404, 400), (400, 404, 403, 399), (406, 410, 409, 405), (405, 409, 408, 404), (404, 408, 407, 403), (410, 414, 413, 409), (409, 413, 412, 408), (408, 412, 411, 407), (414, 418, 417, 413), (413, 417, 416, 412), (412, 416, 415, 411), (418, 422, 421, 417), (417, 421, 420, 416), (416, 420, 419, 415), (193, 331, 406, 402), (331, 194, 406), (176, 177, 399, 403), (175, 176, 403, 407), (174, 175, 407, 411), (173, 174, 411, 415), (194, 122, 410, 406), (122, 121, 414, 410), (121, 120, 418, 414), (271, 424, 423, 268), (424, 426, 425, 423), (426, 428, 427, 425), (360, 361, 427, 428), (271, 274, 277, 424), (277, 280, 426, 424), (280, 283, 428, 426), (268, 423, 265), (253, 256, 361), (259, 427, 361, 256), (259, 262, 425, 427), (262, 265, 423, 425), (289, 430, 429, 286), (286, 429, 292, 283), (360, 428, 283, 292), (360, 292, 359), (292, 429, 358, 359), (357, 358, 429, 430), (357, 430, 435, 431), (241, 357, 238), (235, 238, 357, 431), (150, 230, 362), (362, 230, 355, 363), (235, 433, 432, 230), (235, 431, 433), (433, 435, 434, 432), (431, 435, 433), (289, 295, 755, 753), (289, 753, 435, 430), (295, 761, 757, 755), (270, 436, 437, 273), (436, 438, 439, 437), (438, 440, 441, 439), (440, 442, 443, 441), (442, 444, 445, 443), (444, 446, 447, 445), (446, 448, 449, 447), (273, 437, 279, 276), (282, 279, 437, 439), (285, 282, 439, 441), (270, 267, 436), (267, 264, 438, 436), (264, 261, 440, 438), (258, 440, 261), (258, 255, 442, 440), (252, 442, 255), (249, 444, 252), (246, 444, 249), (243, 444, 246), (240, 444, 243), (240, 237, 446, 444), (237, 234, 448, 446), (288, 451, 452, 291), (285, 450, 451, 288), (441, 443, 450, 285), (443, 445, 451, 450), (451, 445, 452), (445, 447, 452), (452, 447, 291), (294, 291, 447, 449), (444, 442, 252), (234, 233, 448), (453, 455, 456, 454), (455, 457, 458, 456), (458, 461, 460, 456), (456, 460, 459, 454), (461, 464, 463, 460), (460, 463, 462, 459), (464, 467, 466, 463), (463, 466, 465, 462), (467, 470, 469, 466), (466, 469, 468, 465), (470, 473, 472, 469), (469, 472, 471, 468), (473, 476, 475, 472), (472, 475, 474, 471), (476, 479, 478, 475), (475, 478, 477, 474), (479, 482, 481, 478), (478, 481, 480, 477), (482, 485, 484, 481), (481, 484, 483, 480), (485, 488, 487, 484), (484, 487, 486, 483), (488, 491, 490, 487), (487, 490, 489, 486), (491, 494, 493, 490), (490, 493, 492, 489), (494, 497, 496, 493), (493, 496, 495, 492), (497, 500, 499, 496), (496, 499, 498, 495), (500, 503, 502, 499), (499, 502, 501, 498), (503, 506, 505, 502), (502, 505, 504, 501), (506, 509, 508, 505), (505, 508, 507, 504), (509, 512, 511, 508), (508, 511, 510, 507), (512, 515, 514, 511), (511, 514, 513, 510), (515, 518, 517, 514), (519, 513, 514, 517), (471, 522, 521, 468), (474, 523, 522, 471), (477, 524, 523, 474), (468, 521, 520, 465), (495, 526, 525, 492), (526, 528, 527, 525), (528, 530, 529, 527), (523, 524, 529, 530), (495, 498, 501, 526), (501, 504, 528, 526), (504, 507, 530, 528), (492, 525, 489), (477, 480, 524), (483, 529, 524, 480), (483, 486, 527, 529), (486, 489, 525, 527), (513, 532, 531, 510), (510, 531, 516, 507), (523, 530, 507, 516), (523, 516, 522), (516, 531, 521, 522), (520, 521, 531, 532), (520, 532, 537, 533), (465, 520, 462), (459, 462, 520, 533), (459, 535, 534, 454), (459, 533, 535), (535, 537, 536, 534), (533, 537, 535), (537, 539, 538, 536), (532, 513, 539, 537), (513, 519, 538, 539), (494, 540, 541, 497), (540, 542, 543, 541), (542, 544, 545, 543), (544, 546, 547, 545), (546, 548, 549, 547), (548, 550, 551, 549), (550, 552, 553, 551), (497, 541, 503, 500), (506, 503, 541, 543), (509, 506, 543, 545), (494, 491, 540), (491, 488, 542, 540), (488, 485, 544, 542), (482, 544, 485), (482, 479, 546, 544), (476, 546, 479), (473, 548, 476), (470, 548, 473), (467, 548, 470), (464, 548, 467), (464, 461, 550, 548), (461, 458, 552, 550), (512, 555, 556, 515), (509, 554, 555, 512), (545, 547, 554, 509), (547, 549, 555, 554), (555, 549, 556), (549, 551, 556), (556, 551, 515), (518, 515, 551, 553), (548, 546, 476), (458, 457, 552), (559, 562, 561, 558), (558, 561, 560, 557), (562, 565, 564, 561), (561, 564, 563, 560), (565, 568, 567, 564), (564, 567, 566, 563), (568, 571, 570, 567), (567, 570, 569, 566), (571, 574, 573, 570), (570, 573, 572, 569), (574, 577, 576, 573), (573, 576, 575, 572), (577, 580, 579, 576), (576, 579, 578, 575), (580, 583, 582, 579), (579, 582, 581, 578), (583, 586, 585, 582), (582, 585, 584, 581), (586, 589, 588, 585), (585, 588, 587, 584), (589, 592, 591, 588), (588, 591, 590, 587), (592, 595, 594, 591), (591, 594, 593, 590), (595, 598, 597, 594), (594, 597, 596, 593), (598, 601, 600, 597), (597, 600, 599, 596), (601, 604, 603, 600), (600, 603, 602, 599), (604, 607, 606, 603), (603, 606, 605, 602), (607, 610, 609, 606), (606, 609, 608, 605), (610, 613, 612, 609), (614, 608, 609, 612), (566, 617, 616, 563), (569, 618, 617, 566), (572, 619, 618, 569), (563, 616, 615, 560), (590, 621, 620, 587), (621, 623, 622, 620), (623, 625, 624, 622), (618, 619, 624, 625), (590, 593, 596, 621), (596, 599, 623, 621), (599, 602, 625, 623), (587, 620, 584), (572, 575, 619), (578, 624, 619, 575), (578, 581, 622, 624), (581, 584, 620, 622), (608, 627, 626, 605), (605, 626, 611, 602), (618, 625, 602, 611), (618, 611, 617), (611, 626, 616, 617), (615, 616, 626, 627), (615, 627, 632, 628), (560, 615, 557), (137, 557, 615, 628), (137, 630, 629, 142), (137, 628, 630), (630, 632, 631, 629), (628, 632, 630), (632, 634, 633, 631), (627, 608, 634, 632), (608, 614, 633, 634), (589, 635, 636, 592), (635, 637, 638, 636), (637, 639, 640, 638), (639, 641, 642, 640), (641, 643, 644, 642), (643, 645, 646, 644), (645, 647, 648, 646), (592, 636, 598, 595), (601, 598, 636, 638), (604, 601, 638, 640), (589, 586, 635), (586, 583, 637, 635), (583, 580, 639, 637), (577, 639, 580), (577, 574, 641, 639), (571, 641, 574), (568, 643, 571), (565, 643, 568), (562, 643, 565), (559, 643, 562), (559, 135, 645, 643), (135, 138, 647, 645), (607, 650, 651, 610), (604, 649, 650, 607), (640, 642, 649, 604), (642, 644, 650, 649), (650, 644, 651), (644, 646, 651), (651, 646, 610), (613, 610, 646, 648), (643, 641, 571), (138, 139, 647), (46, 304, 318, 169), (144, 318, 304, 51), (134, 146, 145, 131), (131, 145, 144, 128), (128, 144, 125), (57, 73, 125, 144), (51, 57, 144), (146, 134, 336, 147), (134, 132, 337, 336), (132, 133, 338, 337), (172, 173, 415, 419), (172, 419, 171), (118, 652, 653, 119), (117, 332, 652, 118), (95, 92, 332, 117), (120, 119, 422, 418), (653, 422, 119), (46, 169, 86, 83), (653, 86, 169), (89, 332, 92), (332, 89, 652), (86, 653, 652, 89), (170, 422, 653, 169), (170, 171, 419, 420), (422, 170, 421), (420, 421, 170), (219, 655, 657, 221), (227, 663, 664, 228), (224, 660, 661, 225), (221, 657, 658, 222), (228, 664, 656, 220), (218, 654, 655, 219), (225, 661, 662, 226), (222, 658, 659, 223), (220, 656, 654, 218), (226, 662, 663, 227), (223, 659, 660, 224), (656, 667, 665, 654), (662, 673, 674, 663), (659, 670, 671, 660), (655, 666, 668, 657), (663, 674, 675, 664), (660, 671, 672, 661), (657, 668, 669, 658), (664, 675, 667, 656), (654, 665, 666, 655), (661, 672, 673, 662), (658, 669, 670, 659), (668, 679, 680, 669), (675, 686, 678, 667), (665, 676, 677, 666), (672, 683, 684, 673), (669, 680, 681, 670), (667, 678, 676, 665), (673, 684, 685, 674), (670, 681, 682, 671), (666, 677, 679, 668), (674, 685, 686, 675), (671, 682, 683, 672), (684, 695, 696, 685), (681, 692, 693, 682), (677, 688, 690, 679), (685, 696, 697, 686), (682, 693, 694, 683), (679, 690, 691, 680), (686, 697, 689, 678), (676, 687, 688, 677), (683, 694, 695, 684), (680, 691, 692, 681), (678, 689, 687, 676), (690, 701, 702, 691), (697, 708, 700, 689), (687, 698, 699, 688), (694, 705, 706, 695), (691, 702, 703, 692), (689, 700, 698, 687), (695, 706, 707, 696), (692, 703, 704, 693), (688, 699, 701, 690), (696, 707, 708, 697), (693, 704, 705, 694), (704, 703, 708, 707), (705, 704, 707, 706), (703, 702, 700, 708), (698, 700, 702, 701), (699, 698, 701), (449, 448, 536, 538), (553, 552, 631, 633), (710, 631, 552, 457), (631, 710, 143, 629), (142, 629, 143), (709, 536, 448, 233), (536, 709, 453, 534), (454, 534, 453), (141, 712, 711, 139), (143, 713, 712, 141), (455, 715, 716, 457), (710, 718, 713, 143), (457, 716, 718, 710), (709, 717, 714, 453), (453, 714, 715, 455), (717, 725, 722, 714), (716, 724, 726, 718), (714, 722, 723, 715), (712, 720, 719, 711), (718, 726, 721, 713), (715, 723, 724, 716), (713, 721, 720, 712), (724, 732, 734, 726), (722, 730, 731, 723), (720, 728, 727, 719), (726, 734, 729, 721), (723, 731, 732, 724), (721, 729, 728, 720), (722, 725, 133, 730), (338, 133, 725), (335, 338, 725, 717), (233, 335, 717, 709), (553, 633, 614, 518), (449, 538, 519, 294), (67, 59, 746, 124), (734, 732, 738), (731, 737, 738, 732), (740, 739, 733, 735), (730, 736, 737, 731), (737, 742, 743, 738), (744, 739, 740, 745), (736, 741, 742, 737), (59, 74, 747, 746), (729, 734, 738, 735), (728, 733, 727), (738, 743, 740, 735), (741, 124, 746, 742), (728, 729, 735, 733), (743, 747, 745, 740), (742, 746, 747, 743), (133, 130, 736, 730), (130, 127, 741, 736), (124, 741, 127), (747, 74, 745), (63, 744, 745, 74), (648, 647, 139, 711), (739, 751, 750, 733), (733, 750, 749, 727), (727, 749, 748, 719), (719, 748, 711), (752, 711, 748), (648, 832, 613), (168, 753, 754, 312), (753, 755, 756, 754), (755, 757, 758, 756), (122, 194, 312, 754), (312, 194, 331), (121, 122, 754, 756), (120, 121, 756, 758), (519, 764, 760, 294), (518, 763, 762, 517), (294, 760, 759, 293), (614, 766, 763, 518), (517, 762, 764, 519), (612, 765, 766, 614), (293, 759, 761, 295), (766, 774, 771, 763), (762, 770, 772, 764), (759, 767, 769, 761), (764, 772, 768, 760), (765, 773, 774, 766), (763, 771, 770, 762), (760, 768, 767, 759), (774, 782, 779, 771), (770, 778, 780, 772), (767, 775, 777, 769), (772, 780, 776, 768), (773, 781, 782, 774), (771, 779, 778, 770), (768, 776, 775, 767), (356, 355, 230), (356, 230, 753, 168), (432, 434, 230), (434, 435, 753, 230), (613, 752, 612), (612, 752, 765), (748, 749, 765, 752), (765, 749, 773), (749, 750, 781, 773), (761, 769, 757), (758, 785, 783, 120), (757, 784, 785, 758), (769, 777, 784, 757), (118, 119, 120, 783), (115, 117, 118, 783), (779, 790, 789, 778), (776, 787, 786, 775), (782, 792, 790, 779), (784, 793, 794, 785), (778, 789, 791, 780), (775, 786, 788, 777), (777, 788, 793, 784), (780, 791, 787, 776), (785, 794, 115, 783), (113, 797, 796, 111), (111, 796, 795, 109), (797, 800, 799, 796), (796, 799, 798, 795), (109, 795, 107), (113, 115, 797), (794, 797, 115), (794, 793, 797), (793, 788, 800, 797), (800, 803, 802, 799), (799, 802, 801, 798), (803, 806, 805, 802), (802, 805, 804, 801), (806, 809, 808, 805), (805, 808, 807, 804), (788, 786, 803, 800), (786, 787, 806, 803), (787, 791, 809, 806), (810, 792, 782, 781), (751, 810, 781, 750), (792, 814, 813, 790), (790, 813, 812, 789), (751, 811, 815, 810), (810, 815, 814, 792), (814, 819, 818, 813), (815, 820, 819, 814), (813, 818, 817, 812), (811, 816, 820, 815), (739, 744, 811, 751), (744, 63, 816, 811), (789, 812, 809, 791), (808, 809, 812, 817), (63, 68, 816), (820, 824, 823, 819), (819, 823, 822, 818), (818, 822, 821, 817), (820, 816, 68, 824), (807, 808, 817, 821), (68, 60, 824), (60, 72, 823, 824), (311, 831, 825, 48), (69, 830, 827, 58), (64, 829, 828, 61), (55, 826, 830, 69), (58, 827, 829, 64), (48, 825, 826, 55), (821, 828, 829, 807), (822, 828, 821), (72, 61, 828), (822, 823, 72, 828), (807, 829, 827, 804), (804, 827, 830, 801), (801, 830, 826, 798), (798, 826, 825, 795), (795, 825, 107), (100, 105, 101), (105, 107, 825, 101), (101, 825, 831, 102), (102, 831, 103), (80, 103, 831, 311), (752, 613, 832), (711, 832, 648), (752, 832, 711)])
me_plane.polygons.foreach_set('use_smooth', [True] * 884)
me_plane.use_remesh_preserve_volume = False
me_plane.use_remesh_preserve_attributes = False
me_plane.use_mirror_vertex_groups = False
me_plane.update()

# ---- objects
ob_plane = bpy.data.objects.new('Plane', me_plane)

# ---- transforms, parenting, visibility, modifiers, constraints
ob_plane.location = (0.0, 0.0, 0.0)
ob_plane.lineart.crease_threshold = 0.0

# ---- collection membership
col_collection_1.objects.link(ob_plane)

# ---- scene / render settings (as saved in the file)
scene.frame_start = 1; scene.frame_end = 250; scene.frame_set(1)
scene.render.engine = 'BLENDER_EEVEE_NEXT'
scene.render.resolution_percentage = 50
scene.render.dither_intensity = 0.0
scene.cycles.use_denoising = False
scene.cycles.samples = 128
scene.cycles.sampling_pattern = 'TABULATED_SOBOL'
scene.cycles.light_sampling_threshold = 0.0
scene.cycles.use_adaptive_sampling = False
scene.cycles.use_light_tree = False
scene.cycles.blur_glossy = 0.0
scene.cycles.sample_clamp_indirect = 0.0
scene.view_settings.view_transform = 'Standard'
bpy.context.view_layer.update()

# ---- added for rendering (the .blend has no active camera and no usable light): camera, sun
cam_auto = bpy.data.cameras.new('AutoCamera')
cam_auto.lens = 50.0
cam_auto.sensor_width = 36.0
cam_auto.clip_end = 1000.0
ob_auto_camera = bpy.data.objects.new('AutoCamera', cam_auto)
scene.collection.objects.link(ob_auto_camera)
ob_auto_camera.location = (2.60038, -3.03724, 2.54862)
ob_auto_camera.rotation_euler = (1.09748, -7.21219e-08, 0.694738)
scene.camera = ob_auto_camera
light_auto_sun = bpy.data.lights.new('AutoSun', 'SUN')
light_auto_sun.energy = 3.0
light_auto_sun.angle = 0.0523599
ob_auto_sun = bpy.data.objects.new('AutoSun', light_auto_sun)
scene.collection.objects.link(ob_auto_sun)
ob_auto_sun.rotation_euler = (0.872665, 0.174533, 0.523599)
bpy.context.view_layer.update()
